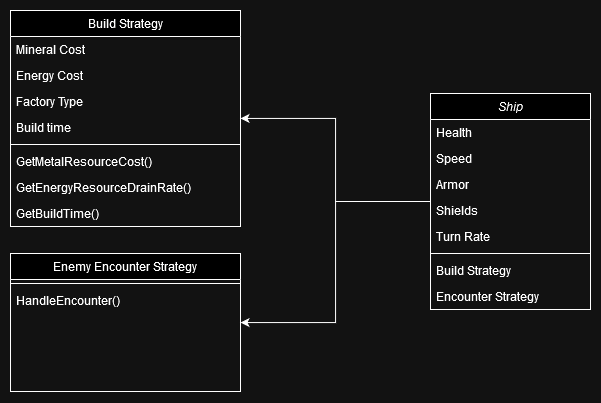

The diagram above was exported from draw.io. Its source (the exported page's mxGraphModel, read from the mxfile embedded in the PNG):
<mxGraphModel dx="2440" dy="1311" grid="1" gridSize="10" guides="1" tooltips="1" connect="1" arrows="1" fold="1" page="1" pageScale="1" pageWidth="827" pageHeight="1169" math="0" shadow="0">
  <root>
    <mxCell id="WIyWlLk6GJQsqaUBKTNV-0" />
    <mxCell id="WIyWlLk6GJQsqaUBKTNV-1" parent="WIyWlLk6GJQsqaUBKTNV-0" />
    <mxCell id="FzQPI1_BivanHUAqHDJF-29" style="edgeStyle=orthogonalEdgeStyle;rounded=0;orthogonalLoop=1;jettySize=auto;html=1;" edge="1" parent="WIyWlLk6GJQsqaUBKTNV-1" source="FzQPI1_BivanHUAqHDJF-0" target="FzQPI1_BivanHUAqHDJF-12">
      <mxGeometry relative="1" as="geometry" />
    </mxCell>
    <mxCell id="FzQPI1_BivanHUAqHDJF-30" style="edgeStyle=orthogonalEdgeStyle;rounded=0;orthogonalLoop=1;jettySize=auto;html=1;" edge="1" parent="WIyWlLk6GJQsqaUBKTNV-1" source="FzQPI1_BivanHUAqHDJF-0" target="FzQPI1_BivanHUAqHDJF-18">
      <mxGeometry relative="1" as="geometry" />
    </mxCell>
    <mxCell id="FzQPI1_BivanHUAqHDJF-0" value="Ship" style="swimlane;fontStyle=2;align=center;verticalAlign=top;childLayout=stackLayout;horizontal=1;startSize=26;horizontalStack=0;resizeParent=1;resizeLast=0;collapsible=1;marginBottom=0;rounded=0;shadow=0;strokeWidth=1;" vertex="1" parent="WIyWlLk6GJQsqaUBKTNV-1">
      <mxGeometry x="544" y="173" width="160" height="216" as="geometry">
        <mxRectangle x="230" y="140" width="160" height="26" as="alternateBounds" />
      </mxGeometry>
    </mxCell>
    <mxCell id="FzQPI1_BivanHUAqHDJF-1" value="Health" style="text;align=left;verticalAlign=top;spacingLeft=4;spacingRight=4;overflow=hidden;rotatable=0;points=[[0,0.5],[1,0.5]];portConstraint=eastwest;" vertex="1" parent="FzQPI1_BivanHUAqHDJF-0">
      <mxGeometry y="26" width="160" height="26" as="geometry" />
    </mxCell>
    <mxCell id="FzQPI1_BivanHUAqHDJF-2" value="Speed" style="text;align=left;verticalAlign=top;spacingLeft=4;spacingRight=4;overflow=hidden;rotatable=0;points=[[0,0.5],[1,0.5]];portConstraint=eastwest;rounded=0;shadow=0;html=0;" vertex="1" parent="FzQPI1_BivanHUAqHDJF-0">
      <mxGeometry y="52" width="160" height="26" as="geometry" />
    </mxCell>
    <mxCell id="FzQPI1_BivanHUAqHDJF-3" value="Armor" style="text;align=left;verticalAlign=top;spacingLeft=4;spacingRight=4;overflow=hidden;rotatable=0;points=[[0,0.5],[1,0.5]];portConstraint=eastwest;rounded=0;shadow=0;html=0;" vertex="1" parent="FzQPI1_BivanHUAqHDJF-0">
      <mxGeometry y="78" width="160" height="26" as="geometry" />
    </mxCell>
    <mxCell id="FzQPI1_BivanHUAqHDJF-31" value="Shields" style="text;align=left;verticalAlign=top;spacingLeft=4;spacingRight=4;overflow=hidden;rotatable=0;points=[[0,0.5],[1,0.5]];portConstraint=eastwest;rounded=0;shadow=0;html=0;" vertex="1" parent="FzQPI1_BivanHUAqHDJF-0">
      <mxGeometry y="104" width="160" height="26" as="geometry" />
    </mxCell>
    <mxCell id="FzQPI1_BivanHUAqHDJF-11" value="Turn Rate" style="text;align=left;verticalAlign=top;spacingLeft=4;spacingRight=4;overflow=hidden;rotatable=0;points=[[0,0.5],[1,0.5]];portConstraint=eastwest;rounded=0;shadow=0;html=0;" vertex="1" parent="FzQPI1_BivanHUAqHDJF-0">
      <mxGeometry y="130" width="160" height="26" as="geometry" />
    </mxCell>
    <mxCell id="FzQPI1_BivanHUAqHDJF-4" value="" style="line;html=1;strokeWidth=1;align=left;verticalAlign=middle;spacingTop=-1;spacingLeft=3;spacingRight=3;rotatable=0;labelPosition=right;points=[];portConstraint=eastwest;" vertex="1" parent="FzQPI1_BivanHUAqHDJF-0">
      <mxGeometry y="156" width="160" height="8" as="geometry" />
    </mxCell>
    <mxCell id="FzQPI1_BivanHUAqHDJF-5" value="Build Strategy" style="text;align=left;verticalAlign=top;spacingLeft=4;spacingRight=4;overflow=hidden;rotatable=0;points=[[0,0.5],[1,0.5]];portConstraint=eastwest;" vertex="1" parent="FzQPI1_BivanHUAqHDJF-0">
      <mxGeometry y="164" width="160" height="26" as="geometry" />
    </mxCell>
    <mxCell id="FzQPI1_BivanHUAqHDJF-28" value="Encounter Strategy" style="text;align=left;verticalAlign=top;spacingLeft=4;spacingRight=4;overflow=hidden;rotatable=0;points=[[0,0.5],[1,0.5]];portConstraint=eastwest;" vertex="1" parent="FzQPI1_BivanHUAqHDJF-0">
      <mxGeometry y="190" width="160" height="26" as="geometry" />
    </mxCell>
    <mxCell id="FzQPI1_BivanHUAqHDJF-12" value="Build Strategy" style="swimlane;fontStyle=0;align=center;verticalAlign=top;childLayout=stackLayout;horizontal=1;startSize=26;horizontalStack=0;resizeParent=1;resizeLast=0;collapsible=1;marginBottom=0;rounded=0;shadow=0;strokeWidth=1;" vertex="1" parent="WIyWlLk6GJQsqaUBKTNV-1">
      <mxGeometry x="124" y="90" width="230" height="216" as="geometry">
        <mxRectangle x="340" y="380" width="170" height="26" as="alternateBounds" />
      </mxGeometry>
    </mxCell>
    <mxCell id="FzQPI1_BivanHUAqHDJF-13" value="Mineral Cost" style="text;align=left;verticalAlign=top;spacingLeft=4;spacingRight=4;overflow=hidden;rotatable=0;points=[[0,0.5],[1,0.5]];portConstraint=eastwest;" vertex="1" parent="FzQPI1_BivanHUAqHDJF-12">
      <mxGeometry y="26" width="230" height="26" as="geometry" />
    </mxCell>
    <mxCell id="FzQPI1_BivanHUAqHDJF-15" value="Energy Cost" style="text;align=left;verticalAlign=top;spacingLeft=4;spacingRight=4;overflow=hidden;rotatable=0;points=[[0,0.5],[1,0.5]];portConstraint=eastwest;" vertex="1" parent="FzQPI1_BivanHUAqHDJF-12">
      <mxGeometry y="52" width="230" height="26" as="geometry" />
    </mxCell>
    <mxCell id="FzQPI1_BivanHUAqHDJF-16" value="Factory Type" style="text;align=left;verticalAlign=top;spacingLeft=4;spacingRight=4;overflow=hidden;rotatable=0;points=[[0,0.5],[1,0.5]];portConstraint=eastwest;" vertex="1" parent="FzQPI1_BivanHUAqHDJF-12">
      <mxGeometry y="78" width="230" height="26" as="geometry" />
    </mxCell>
    <mxCell id="FzQPI1_BivanHUAqHDJF-17" value="Build time" style="text;align=left;verticalAlign=top;spacingLeft=4;spacingRight=4;overflow=hidden;rotatable=0;points=[[0,0.5],[1,0.5]];portConstraint=eastwest;" vertex="1" parent="FzQPI1_BivanHUAqHDJF-12">
      <mxGeometry y="104" width="230" height="26" as="geometry" />
    </mxCell>
    <mxCell id="FzQPI1_BivanHUAqHDJF-14" value="" style="line;html=1;strokeWidth=1;align=left;verticalAlign=middle;spacingTop=-1;spacingLeft=3;spacingRight=3;rotatable=0;labelPosition=right;points=[];portConstraint=eastwest;" vertex="1" parent="FzQPI1_BivanHUAqHDJF-12">
      <mxGeometry y="130" width="230" height="8" as="geometry" />
    </mxCell>
    <mxCell id="FzQPI1_BivanHUAqHDJF-24" value="GetMetalResourceCost()" style="text;align=left;verticalAlign=top;spacingLeft=4;spacingRight=4;overflow=hidden;rotatable=0;points=[[0,0.5],[1,0.5]];portConstraint=eastwest;" vertex="1" parent="FzQPI1_BivanHUAqHDJF-12">
      <mxGeometry y="138" width="230" height="26" as="geometry" />
    </mxCell>
    <mxCell id="FzQPI1_BivanHUAqHDJF-25" value="GetEnergyResourceDrainRate()" style="text;align=left;verticalAlign=top;spacingLeft=4;spacingRight=4;overflow=hidden;rotatable=0;points=[[0,0.5],[1,0.5]];portConstraint=eastwest;" vertex="1" parent="FzQPI1_BivanHUAqHDJF-12">
      <mxGeometry y="164" width="230" height="26" as="geometry" />
    </mxCell>
    <mxCell id="FzQPI1_BivanHUAqHDJF-26" value="GetBuildTime()" style="text;align=left;verticalAlign=top;spacingLeft=4;spacingRight=4;overflow=hidden;rotatable=0;points=[[0,0.5],[1,0.5]];portConstraint=eastwest;" vertex="1" parent="FzQPI1_BivanHUAqHDJF-12">
      <mxGeometry y="190" width="230" height="26" as="geometry" />
    </mxCell>
    <mxCell id="FzQPI1_BivanHUAqHDJF-18" value="Enemy Encounter Strategy" style="swimlane;fontStyle=0;align=center;verticalAlign=top;childLayout=stackLayout;horizontal=1;startSize=26;horizontalStack=0;resizeParent=1;resizeLast=0;collapsible=1;marginBottom=0;rounded=0;shadow=0;strokeWidth=1;" vertex="1" parent="WIyWlLk6GJQsqaUBKTNV-1">
      <mxGeometry x="124" y="333" width="230" height="138" as="geometry">
        <mxRectangle x="340" y="380" width="170" height="26" as="alternateBounds" />
      </mxGeometry>
    </mxCell>
    <mxCell id="FzQPI1_BivanHUAqHDJF-23" value="" style="line;html=1;strokeWidth=1;align=left;verticalAlign=middle;spacingTop=-1;spacingLeft=3;spacingRight=3;rotatable=0;labelPosition=right;points=[];portConstraint=eastwest;" vertex="1" parent="FzQPI1_BivanHUAqHDJF-18">
      <mxGeometry y="26" width="230" height="8" as="geometry" />
    </mxCell>
    <mxCell id="FzQPI1_BivanHUAqHDJF-27" value="HandleEncounter()" style="text;align=left;verticalAlign=top;spacingLeft=4;spacingRight=4;overflow=hidden;rotatable=0;points=[[0,0.5],[1,0.5]];portConstraint=eastwest;" vertex="1" parent="FzQPI1_BivanHUAqHDJF-18">
      <mxGeometry y="34" width="230" height="26" as="geometry" />
    </mxCell>
  </root>
</mxGraphModel>